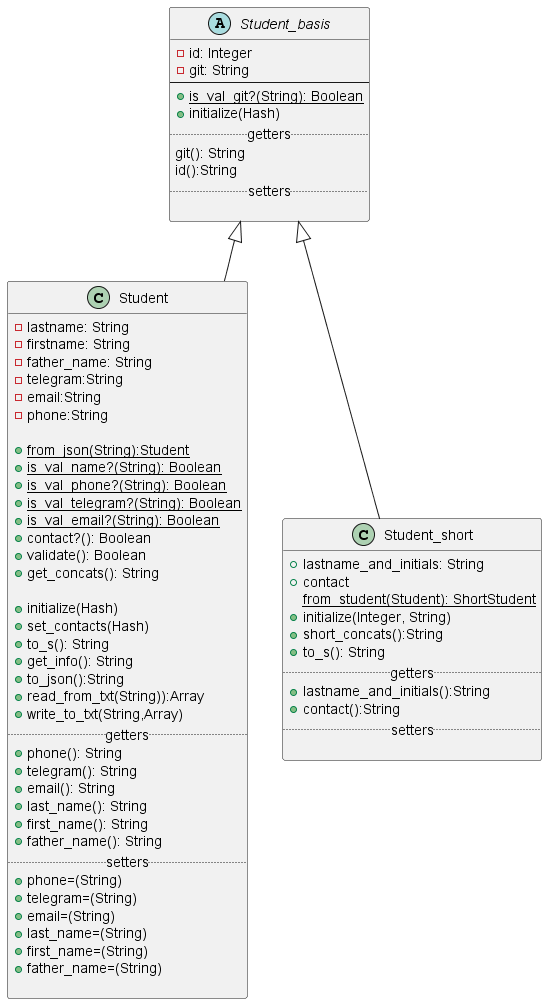

The diagram above was rendered by PlantUML. Its source (embedded in the PNG):
@startuml
'https://plantuml.com/class-diagram'

abstract class Student_basis{
     -id: Integer
     -git: String
--
     +{static}is_val_git?(String): Boolean
     +initialize(Hash)
     .. getters..
     git(): String
     id():String
     .. setters ..

}

class Student extends Student_basis{
     -lastname: String
     -firstname: String
     -father_name: String
     -telegram:String
     -email:String
     -phone:String

     +{static}from_json(String):Student
     +{static}is_val_name?(String): Boolean
     +{static}is_val_phone?(String): Boolean
     +{static}is_val_telegram?(String): Boolean
     +{static}is_val_email?(String): Boolean
     +contact?(): Boolean
     +validate(): Boolean
     +get_concats(): String

     +initialize(Hash)
     +set_contacts(Hash)
     +to_s(): String
     +get_info(): String
     +to_json():String
     +read_from_txt(String)):Array
     +write_to_txt(String,Array)
     .. getters ..
     +phone(): String
     +telegram(): String
     +email(): String
     +last_name(): String
     +first_name(): String
     +father_name(): String
     .. setters ..
     +phone=(String)
     +telegram=(String)
     +email=(String)
     +last_name=(String)
     +first_name=(String)
     +father_name=(String)

}

class Student_short extends Student_basis{
     +lastname_and_initials: String
     +contact
     {static}from_student(Student): ShortStudent
     +initialize(Integer, String)
     +short_concats():String
     +to_s(): String
     .. getters ..
     +lastname_and_initials():String
     +contact():String
     .. setters ..

}
@enduml